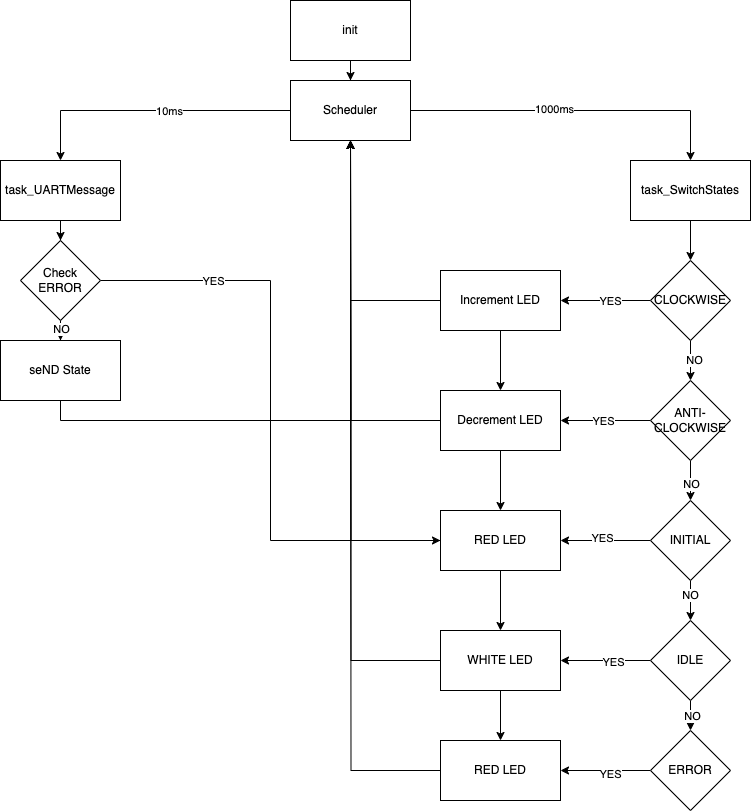

The diagram above was exported from draw.io. Its source (the exported page's mxGraphModel, read from the mxfile embedded in the PNG):
<mxGraphModel dx="1544" dy="1404" grid="1" gridSize="10" guides="1" tooltips="1" connect="1" arrows="1" fold="1" page="1" pageScale="1" pageWidth="850" pageHeight="1100" math="0" shadow="0">
  <root>
    <mxCell id="0" />
    <mxCell id="1" parent="0" />
    <mxCell id="b234DDeOymSdrkq_Mile-58" value="" style="edgeStyle=orthogonalEdgeStyle;rounded=0;orthogonalLoop=1;jettySize=auto;html=1;" edge="1" parent="1" source="b234DDeOymSdrkq_Mile-1" target="b234DDeOymSdrkq_Mile-15">
      <mxGeometry relative="1" as="geometry" />
    </mxCell>
    <mxCell id="b234DDeOymSdrkq_Mile-79" style="edgeStyle=orthogonalEdgeStyle;rounded=0;orthogonalLoop=1;jettySize=auto;html=1;entryX=0.5;entryY=1;entryDx=0;entryDy=0;" edge="1" parent="1" source="b234DDeOymSdrkq_Mile-1" target="b234DDeOymSdrkq_Mile-6">
      <mxGeometry relative="1" as="geometry" />
    </mxCell>
    <mxCell id="b234DDeOymSdrkq_Mile-1" value="Increment LED" style="rounded=0;whiteSpace=wrap;html=1;" vertex="1" parent="1">
      <mxGeometry x="500" y="290" width="120" height="60" as="geometry" />
    </mxCell>
    <mxCell id="b234DDeOymSdrkq_Mile-29" value="" style="edgeStyle=orthogonalEdgeStyle;rounded=0;orthogonalLoop=1;jettySize=auto;html=1;" edge="1" parent="1" source="b234DDeOymSdrkq_Mile-2" target="b234DDeOymSdrkq_Mile-22">
      <mxGeometry relative="1" as="geometry" />
    </mxCell>
    <mxCell id="b234DDeOymSdrkq_Mile-2" value="task_SwitchStates" style="rounded=0;whiteSpace=wrap;html=1;" vertex="1" parent="1">
      <mxGeometry x="690" y="180" width="120" height="60" as="geometry" />
    </mxCell>
    <mxCell id="b234DDeOymSdrkq_Mile-39" style="edgeStyle=orthogonalEdgeStyle;rounded=0;orthogonalLoop=1;jettySize=auto;html=1;entryX=0.5;entryY=1;entryDx=0;entryDy=0;" edge="1" parent="1" source="b234DDeOymSdrkq_Mile-3" target="b234DDeOymSdrkq_Mile-6">
      <mxGeometry relative="1" as="geometry">
        <Array as="points">
          <mxPoint x="120" y="440" />
          <mxPoint x="410" y="440" />
        </Array>
      </mxGeometry>
    </mxCell>
    <mxCell id="b234DDeOymSdrkq_Mile-3" value="seND State" style="rounded=0;whiteSpace=wrap;html=1;" vertex="1" parent="1">
      <mxGeometry x="60" y="360" width="120" height="60" as="geometry" />
    </mxCell>
    <mxCell id="b234DDeOymSdrkq_Mile-67" value="" style="edgeStyle=orthogonalEdgeStyle;rounded=0;orthogonalLoop=1;jettySize=auto;html=1;" edge="1" parent="1" source="b234DDeOymSdrkq_Mile-5" target="b234DDeOymSdrkq_Mile-66">
      <mxGeometry relative="1" as="geometry" />
    </mxCell>
    <mxCell id="b234DDeOymSdrkq_Mile-5" value="task_UARTMessage" style="rounded=0;whiteSpace=wrap;html=1;" vertex="1" parent="1">
      <mxGeometry x="60" y="180" width="120" height="60" as="geometry" />
    </mxCell>
    <mxCell id="b234DDeOymSdrkq_Mile-30" style="edgeStyle=orthogonalEdgeStyle;rounded=0;orthogonalLoop=1;jettySize=auto;html=1;" edge="1" parent="1" source="b234DDeOymSdrkq_Mile-6" target="b234DDeOymSdrkq_Mile-2">
      <mxGeometry relative="1" as="geometry" />
    </mxCell>
    <mxCell id="b234DDeOymSdrkq_Mile-63" value="1000ms" style="edgeLabel;html=1;align=center;verticalAlign=middle;resizable=0;points=[];" vertex="1" connectable="0" parent="b234DDeOymSdrkq_Mile-30">
      <mxGeometry x="-0.1307" y="2" relative="1" as="geometry">
        <mxPoint as="offset" />
      </mxGeometry>
    </mxCell>
    <mxCell id="b234DDeOymSdrkq_Mile-31" style="edgeStyle=orthogonalEdgeStyle;rounded=0;orthogonalLoop=1;jettySize=auto;html=1;entryX=0.5;entryY=0;entryDx=0;entryDy=0;" edge="1" parent="1" source="b234DDeOymSdrkq_Mile-6" target="b234DDeOymSdrkq_Mile-5">
      <mxGeometry relative="1" as="geometry" />
    </mxCell>
    <mxCell id="b234DDeOymSdrkq_Mile-62" value="10ms" style="edgeLabel;html=1;align=center;verticalAlign=middle;resizable=0;points=[];" vertex="1" connectable="0" parent="b234DDeOymSdrkq_Mile-31">
      <mxGeometry x="-0.1297" relative="1" as="geometry">
        <mxPoint as="offset" />
      </mxGeometry>
    </mxCell>
    <mxCell id="b234DDeOymSdrkq_Mile-6" value="Scheduler" style="rounded=0;whiteSpace=wrap;html=1;" vertex="1" parent="1">
      <mxGeometry x="350" y="100" width="120" height="60" as="geometry" />
    </mxCell>
    <mxCell id="b234DDeOymSdrkq_Mile-64" value="" style="edgeStyle=orthogonalEdgeStyle;rounded=0;orthogonalLoop=1;jettySize=auto;html=1;" edge="1" parent="1" source="b234DDeOymSdrkq_Mile-7" target="b234DDeOymSdrkq_Mile-6">
      <mxGeometry relative="1" as="geometry" />
    </mxCell>
    <mxCell id="b234DDeOymSdrkq_Mile-7" value="init" style="rounded=0;whiteSpace=wrap;html=1;" vertex="1" parent="1">
      <mxGeometry x="350" y="20" width="120" height="60" as="geometry" />
    </mxCell>
    <mxCell id="b234DDeOymSdrkq_Mile-74" value="" style="edgeStyle=orthogonalEdgeStyle;rounded=0;orthogonalLoop=1;jettySize=auto;html=1;" edge="1" parent="1" source="b234DDeOymSdrkq_Mile-13" target="b234DDeOymSdrkq_Mile-73">
      <mxGeometry relative="1" as="geometry" />
    </mxCell>
    <mxCell id="b234DDeOymSdrkq_Mile-82" style="edgeStyle=orthogonalEdgeStyle;rounded=0;orthogonalLoop=1;jettySize=auto;html=1;" edge="1" parent="1" source="b234DDeOymSdrkq_Mile-13">
      <mxGeometry relative="1" as="geometry">
        <mxPoint x="410" y="160" as="targetPoint" />
      </mxGeometry>
    </mxCell>
    <mxCell id="b234DDeOymSdrkq_Mile-13" value="WHITE LED" style="rounded=0;whiteSpace=wrap;html=1;" vertex="1" parent="1">
      <mxGeometry x="500" y="650" width="120" height="60" as="geometry" />
    </mxCell>
    <mxCell id="b234DDeOymSdrkq_Mile-60" value="" style="edgeStyle=orthogonalEdgeStyle;rounded=0;orthogonalLoop=1;jettySize=auto;html=1;" edge="1" parent="1" source="b234DDeOymSdrkq_Mile-14" target="b234DDeOymSdrkq_Mile-13">
      <mxGeometry relative="1" as="geometry" />
    </mxCell>
    <mxCell id="b234DDeOymSdrkq_Mile-81" style="edgeStyle=orthogonalEdgeStyle;rounded=0;orthogonalLoop=1;jettySize=auto;html=1;" edge="1" parent="1" source="b234DDeOymSdrkq_Mile-14">
      <mxGeometry relative="1" as="geometry">
        <mxPoint x="410" y="160" as="targetPoint" />
      </mxGeometry>
    </mxCell>
    <mxCell id="b234DDeOymSdrkq_Mile-14" value="RED LED" style="rounded=0;whiteSpace=wrap;html=1;" vertex="1" parent="1">
      <mxGeometry x="500" y="530" width="120" height="60" as="geometry" />
    </mxCell>
    <mxCell id="b234DDeOymSdrkq_Mile-59" value="" style="edgeStyle=orthogonalEdgeStyle;rounded=0;orthogonalLoop=1;jettySize=auto;html=1;" edge="1" parent="1" source="b234DDeOymSdrkq_Mile-15" target="b234DDeOymSdrkq_Mile-14">
      <mxGeometry relative="1" as="geometry" />
    </mxCell>
    <mxCell id="b234DDeOymSdrkq_Mile-80" style="edgeStyle=orthogonalEdgeStyle;rounded=0;orthogonalLoop=1;jettySize=auto;html=1;" edge="1" parent="1" source="b234DDeOymSdrkq_Mile-15">
      <mxGeometry relative="1" as="geometry">
        <mxPoint x="410" y="160" as="targetPoint" />
      </mxGeometry>
    </mxCell>
    <mxCell id="b234DDeOymSdrkq_Mile-15" value="Decrement LED" style="rounded=0;whiteSpace=wrap;html=1;" vertex="1" parent="1">
      <mxGeometry x="500" y="410" width="120" height="60" as="geometry" />
    </mxCell>
    <mxCell id="b234DDeOymSdrkq_Mile-37" value="" style="edgeStyle=orthogonalEdgeStyle;rounded=0;orthogonalLoop=1;jettySize=auto;html=1;" edge="1" parent="1" source="b234DDeOymSdrkq_Mile-19" target="b234DDeOymSdrkq_Mile-13">
      <mxGeometry relative="1" as="geometry" />
    </mxCell>
    <mxCell id="b234DDeOymSdrkq_Mile-54" value="YES" style="edgeLabel;html=1;align=center;verticalAlign=middle;resizable=0;points=[];" vertex="1" connectable="0" parent="b234DDeOymSdrkq_Mile-37">
      <mxGeometry x="-0.1556" y="1" relative="1" as="geometry">
        <mxPoint as="offset" />
      </mxGeometry>
    </mxCell>
    <mxCell id="b234DDeOymSdrkq_Mile-71" value="" style="edgeStyle=orthogonalEdgeStyle;rounded=0;orthogonalLoop=1;jettySize=auto;html=1;" edge="1" parent="1" source="b234DDeOymSdrkq_Mile-19" target="b234DDeOymSdrkq_Mile-70">
      <mxGeometry relative="1" as="geometry" />
    </mxCell>
    <mxCell id="b234DDeOymSdrkq_Mile-72" value="NO" style="edgeLabel;html=1;align=center;verticalAlign=middle;resizable=0;points=[];" vertex="1" connectable="0" parent="b234DDeOymSdrkq_Mile-71">
      <mxGeometry x="-0.0171" y="-1" relative="1" as="geometry">
        <mxPoint as="offset" />
      </mxGeometry>
    </mxCell>
    <mxCell id="b234DDeOymSdrkq_Mile-19" value="IDLE" style="rhombus;whiteSpace=wrap;html=1;" vertex="1" parent="1">
      <mxGeometry x="710" y="640" width="80" height="80" as="geometry" />
    </mxCell>
    <mxCell id="b234DDeOymSdrkq_Mile-27" value="" style="edgeStyle=orthogonalEdgeStyle;rounded=0;orthogonalLoop=1;jettySize=auto;html=1;" edge="1" parent="1" source="b234DDeOymSdrkq_Mile-20" target="b234DDeOymSdrkq_Mile-19">
      <mxGeometry relative="1" as="geometry" />
    </mxCell>
    <mxCell id="b234DDeOymSdrkq_Mile-50" value="NO" style="edgeLabel;html=1;align=center;verticalAlign=middle;resizable=0;points=[];" vertex="1" connectable="0" parent="b234DDeOymSdrkq_Mile-27">
      <mxGeometry x="-0.3" y="-1" relative="1" as="geometry">
        <mxPoint as="offset" />
      </mxGeometry>
    </mxCell>
    <mxCell id="b234DDeOymSdrkq_Mile-36" value="" style="edgeStyle=orthogonalEdgeStyle;rounded=0;orthogonalLoop=1;jettySize=auto;html=1;" edge="1" parent="1" source="b234DDeOymSdrkq_Mile-20" target="b234DDeOymSdrkq_Mile-14">
      <mxGeometry relative="1" as="geometry" />
    </mxCell>
    <mxCell id="b234DDeOymSdrkq_Mile-53" value="YES" style="edgeLabel;html=1;align=center;verticalAlign=middle;resizable=0;points=[];" vertex="1" connectable="0" parent="b234DDeOymSdrkq_Mile-36">
      <mxGeometry x="0.0889" y="-3" relative="1" as="geometry">
        <mxPoint as="offset" />
      </mxGeometry>
    </mxCell>
    <mxCell id="b234DDeOymSdrkq_Mile-20" value="INITIAL" style="rhombus;whiteSpace=wrap;html=1;" vertex="1" parent="1">
      <mxGeometry x="710" y="520" width="80" height="80" as="geometry" />
    </mxCell>
    <mxCell id="b234DDeOymSdrkq_Mile-26" value="" style="edgeStyle=orthogonalEdgeStyle;rounded=0;orthogonalLoop=1;jettySize=auto;html=1;" edge="1" parent="1" source="b234DDeOymSdrkq_Mile-21" target="b234DDeOymSdrkq_Mile-20">
      <mxGeometry relative="1" as="geometry" />
    </mxCell>
    <mxCell id="b234DDeOymSdrkq_Mile-49" value="NO" style="edgeLabel;html=1;align=center;verticalAlign=middle;resizable=0;points=[];" vertex="1" connectable="0" parent="b234DDeOymSdrkq_Mile-26">
      <mxGeometry x="0.15" relative="1" as="geometry">
        <mxPoint as="offset" />
      </mxGeometry>
    </mxCell>
    <mxCell id="b234DDeOymSdrkq_Mile-35" value="" style="edgeStyle=orthogonalEdgeStyle;rounded=0;orthogonalLoop=1;jettySize=auto;html=1;" edge="1" parent="1" source="b234DDeOymSdrkq_Mile-21" target="b234DDeOymSdrkq_Mile-15">
      <mxGeometry relative="1" as="geometry" />
    </mxCell>
    <mxCell id="b234DDeOymSdrkq_Mile-52" value="YES" style="edgeLabel;html=1;align=center;verticalAlign=middle;resizable=0;points=[];" vertex="1" connectable="0" parent="b234DDeOymSdrkq_Mile-35">
      <mxGeometry x="0.0667" relative="1" as="geometry">
        <mxPoint as="offset" />
      </mxGeometry>
    </mxCell>
    <mxCell id="b234DDeOymSdrkq_Mile-21" value="ANTI-CLOCKWISE" style="rhombus;whiteSpace=wrap;html=1;" vertex="1" parent="1">
      <mxGeometry x="710" y="400" width="80" height="80" as="geometry" />
    </mxCell>
    <mxCell id="b234DDeOymSdrkq_Mile-25" value="" style="edgeStyle=orthogonalEdgeStyle;rounded=0;orthogonalLoop=1;jettySize=auto;html=1;" edge="1" parent="1" source="b234DDeOymSdrkq_Mile-22" target="b234DDeOymSdrkq_Mile-21">
      <mxGeometry relative="1" as="geometry" />
    </mxCell>
    <mxCell id="b234DDeOymSdrkq_Mile-48" value="NO" style="edgeLabel;html=1;align=center;verticalAlign=middle;resizable=0;points=[];" vertex="1" connectable="0" parent="b234DDeOymSdrkq_Mile-25">
      <mxGeometry x="-0.05" y="3" relative="1" as="geometry">
        <mxPoint as="offset" />
      </mxGeometry>
    </mxCell>
    <mxCell id="b234DDeOymSdrkq_Mile-34" value="" style="edgeStyle=orthogonalEdgeStyle;rounded=0;orthogonalLoop=1;jettySize=auto;html=1;" edge="1" parent="1" source="b234DDeOymSdrkq_Mile-22" target="b234DDeOymSdrkq_Mile-1">
      <mxGeometry relative="1" as="geometry" />
    </mxCell>
    <mxCell id="b234DDeOymSdrkq_Mile-47" value="YES" style="edgeLabel;html=1;align=center;verticalAlign=middle;resizable=0;points=[];" vertex="1" connectable="0" parent="b234DDeOymSdrkq_Mile-34">
      <mxGeometry x="-0.0889" y="4" relative="1" as="geometry">
        <mxPoint y="-4" as="offset" />
      </mxGeometry>
    </mxCell>
    <mxCell id="b234DDeOymSdrkq_Mile-22" value="CLOCKWISE" style="rhombus;whiteSpace=wrap;html=1;" vertex="1" parent="1">
      <mxGeometry x="710" y="280" width="80" height="80" as="geometry" />
    </mxCell>
    <mxCell id="b234DDeOymSdrkq_Mile-68" value="" style="edgeStyle=orthogonalEdgeStyle;rounded=0;orthogonalLoop=1;jettySize=auto;html=1;" edge="1" parent="1" source="b234DDeOymSdrkq_Mile-66" target="b234DDeOymSdrkq_Mile-3">
      <mxGeometry relative="1" as="geometry" />
    </mxCell>
    <mxCell id="b234DDeOymSdrkq_Mile-69" value="NO" style="edgeLabel;html=1;align=center;verticalAlign=middle;resizable=0;points=[];" vertex="1" connectable="0" parent="b234DDeOymSdrkq_Mile-68">
      <mxGeometry x="0.0571" relative="1" as="geometry">
        <mxPoint as="offset" />
      </mxGeometry>
    </mxCell>
    <mxCell id="b234DDeOymSdrkq_Mile-77" style="edgeStyle=orthogonalEdgeStyle;rounded=0;orthogonalLoop=1;jettySize=auto;html=1;entryX=0;entryY=0.5;entryDx=0;entryDy=0;" edge="1" parent="1" source="b234DDeOymSdrkq_Mile-66" target="b234DDeOymSdrkq_Mile-14">
      <mxGeometry relative="1" as="geometry" />
    </mxCell>
    <mxCell id="b234DDeOymSdrkq_Mile-78" value="YES" style="edgeLabel;html=1;align=center;verticalAlign=middle;resizable=0;points=[];" vertex="1" connectable="0" parent="b234DDeOymSdrkq_Mile-77">
      <mxGeometry x="-0.628" relative="1" as="geometry">
        <mxPoint as="offset" />
      </mxGeometry>
    </mxCell>
    <mxCell id="b234DDeOymSdrkq_Mile-66" value="Check ERROR" style="rhombus;whiteSpace=wrap;html=1;" vertex="1" parent="1">
      <mxGeometry x="80" y="260" width="80" height="80" as="geometry" />
    </mxCell>
    <mxCell id="b234DDeOymSdrkq_Mile-75" value="" style="edgeStyle=orthogonalEdgeStyle;rounded=0;orthogonalLoop=1;jettySize=auto;html=1;" edge="1" parent="1" source="b234DDeOymSdrkq_Mile-70" target="b234DDeOymSdrkq_Mile-73">
      <mxGeometry relative="1" as="geometry" />
    </mxCell>
    <mxCell id="b234DDeOymSdrkq_Mile-76" value="YES" style="edgeLabel;html=1;align=center;verticalAlign=middle;resizable=0;points=[];" vertex="1" connectable="0" parent="b234DDeOymSdrkq_Mile-75">
      <mxGeometry x="-0.0889" y="3" relative="1" as="geometry">
        <mxPoint as="offset" />
      </mxGeometry>
    </mxCell>
    <mxCell id="b234DDeOymSdrkq_Mile-70" value="ERROR" style="rhombus;whiteSpace=wrap;html=1;" vertex="1" parent="1">
      <mxGeometry x="710" y="750" width="80" height="80" as="geometry" />
    </mxCell>
    <mxCell id="b234DDeOymSdrkq_Mile-83" style="edgeStyle=orthogonalEdgeStyle;rounded=0;orthogonalLoop=1;jettySize=auto;html=1;" edge="1" parent="1" source="b234DDeOymSdrkq_Mile-73">
      <mxGeometry relative="1" as="geometry">
        <mxPoint x="410" y="160" as="targetPoint" />
      </mxGeometry>
    </mxCell>
    <mxCell id="b234DDeOymSdrkq_Mile-73" value="RED LED" style="rounded=0;whiteSpace=wrap;html=1;" vertex="1" parent="1">
      <mxGeometry x="500" y="760" width="120" height="60" as="geometry" />
    </mxCell>
  </root>
</mxGraphModel>